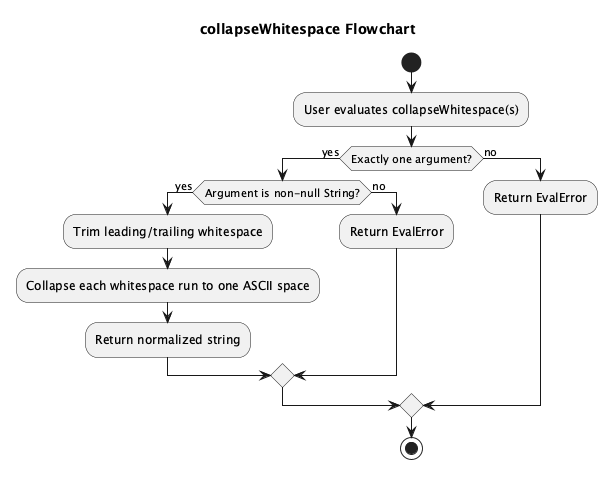

The diagram above was rendered by PlantUML. Its source (embedded in the PNG):
@startuml
title collapseWhitespace Flowchart

start
:User evaluates collapseWhitespace(s);
if (Exactly one argument?) then (yes)
  if (Argument is non-null String?) then (yes)
    :Trim leading/trailing whitespace;
    :Collapse each whitespace run to one ASCII space;
    :Return normalized string;
  else (no)
    :Return EvalError;
  endif
else (no)
  :Return EvalError;
endif
stop

@enduml